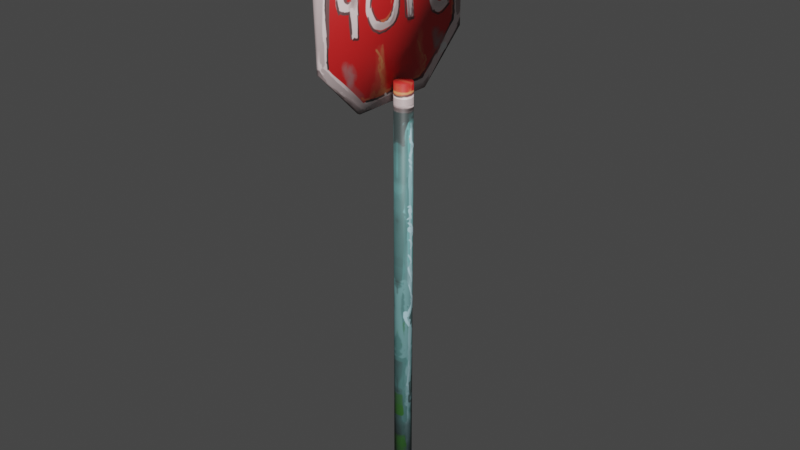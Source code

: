 # Source: StopSchildModell.blend  (saved by Blender 3.1.7; exported with 4.5.12 LTS)
import bpy
from mathutils import Matrix  # noqa: F401  (used for matrix-valued properties, if any)

bpy.ops.wm.read_factory_settings(use_empty=True)
scene = bpy.context.scene
scene.name = 'Scene'

# ---- images (referenced by path relative to the original .blend; pixels are not part of the script)
import os
ASSET_DIR = os.environ.get("B2B_ASSET_DIR", "")  # directory of the original .blend (textures are referenced by path, not embedded)
HERE = os.path.dirname(os.path.abspath(__file__))  # packed textures are extracted next to this script under _unpacked/

def load_image(name, relpath, width, height, colorspace="sRGB"):
    """Load a texture the original file referenced (path relative to the .blend, or extracted next to this script)."""
    p = next((c for c in (os.path.join(HERE, relpath), os.path.join(ASSET_DIR, relpath)) if relpath and os.path.exists(c)), "")
    if p:
        img = bpy.data.images.load(p, check_existing=True)
        img.name = name
    else:  # same state as the original file: an image datablock whose file is absent (Cycles renders it pink)
        img = bpy.data.images.new(name, width, height)
        img.source = "FILE"
        img.filepath = "//" + (relpath or name)
    img.colorspace_settings.name = colorspace
    return img
img_cube_002_png = load_image('Cube.002.png', '_unpacked/Cube.002.bead6c00.png', 2048, 2048, 'sRGB')
img_cube_002_2_png = load_image('Cube.002 2.png', '_unpacked/Cube.002_2.ebfabda0.png', 2048, 2048, 'sRGB')

# ---- materials (node trees are filled in below, after node groups)
mat_material_001 = bpy.data.materials.new('Material.001')
mat_material_001.use_transparent_shadow = False

# ---- material node trees
mat_material_001.use_nodes = True; mat_material_001.node_tree.nodes.clear()
_N = mat_material_001.node_tree.nodes; _L = mat_material_001.node_tree.links
n0 = _N.new('ShaderNodeBsdfPrincipled'); n0.name = 'Principled BSDF'; n0.location = (10, 300)
n0.distribution = 'GGX'
n0.subsurface_method = 'RANDOM_WALK_SKIN'
n0.inputs[3].default_value = 1.45
n0.inputs[27].default_value = (0.0, 0.0, 0.0, 1.0)
n0.inputs[28].default_value = 1.0
n1 = _N.new('ShaderNodeOutputMaterial'); n1.name = 'Material Output'; n1.location = (300, 300)
n2 = _N.new('ShaderNodeTexImage'); n2.name = 'Image Texture'; n2.location = (-412, 198)
n2.image = img_cube_002_png
n3 = _N.new('ShaderNodeTexImage'); n3.name = 'Image Texture.001'; n3.location = (-269, 113)
n3.image = img_cube_002_2_png
_L.new(n0.outputs[0], n1.inputs[0])
_L.new(n3.outputs[0], n0.inputs[0])
n1.is_active_output = True

# ---- world
world_world = bpy.data.worlds.new('World'); scene.world = world_world
world_world.use_nodes = True; world_world.node_tree.nodes.clear()
_N = world_world.node_tree.nodes; _L = world_world.node_tree.links
n0 = _N.new('ShaderNodeOutputWorld'); n0.name = 'World Output'; n0.location = (300, 300)
n1 = _N.new('ShaderNodeBackground'); n1.name = 'Background'; n1.location = (10, 300)
n1.inputs[0].default_value = (0.05088, 0.05088, 0.05088, 1.0)
_L.new(n1.outputs[0], n0.inputs[0])
n0.is_active_output = True
world_world.color = (0.05088, 0.05088, 0.05088)
world_world.use_sun_shadow = False
world_world.sun_shadow_jitter_overblur = 0.0

# ---- meshes
me_cube_002 = bpy.data.meshes.new('Cube.002')
me_cube_002.from_pydata([(-0.06182, -1.0, -0.5707), (-0.08925, -0.9752, 0.3715), (-0.08925, 1.0, -0.5707), (-0.08925, 1.0, 0.3818), (-0.02955, -1.0, -0.5707), (-0.002117, -1.0, 0.3818), (-0.002117, 1.0, -0.5707), (-0.002117, 1.0, 0.3818), (-0.08925, 0.4723, -1.063), (-0.08925, -0.4723, -1.063), (-0.08925, -0.4723, 0.8736), (-0.08925, 0.4723, 0.8736), (-0.02955, 0.4826, -1.087), (-0.002117, 0.4826, 0.8984), (-0.02955, -0.4826, -1.087), (-0.002117, -0.4826, 0.8984), (0.09669, 0.09857, -5.705), (0.0474, 0.08537, -5.705), (0.01132, 0.04929, -5.705), (-0.001887, -7.883e-10, -5.705), (0.01132, -0.04929, -5.705), (0.0474, -0.08537, -5.705), (0.09669, -0.09857, -5.705), (0.146, -0.08537, -5.705), (0.1821, -0.04929, -5.705), (0.1953, -7.883e-10, -5.705), (0.1821, 0.04929, -5.705), (0.146, 0.08537, -5.705), (0.09669, 0.09857, -0.8639), (0.0474, 0.08537, -0.8639), (0.01132, 0.04929, -0.8639), (-0.001887, -7.883e-10, -0.8639), (0.01132, -0.04929, -0.8639), (0.0474, -0.08537, -0.8639), (0.09669, -0.09857, -0.8639), (0.146, -0.08537, -0.8639), (0.1821, -0.04929, -0.8639), (0.1953, -7.883e-10, -0.8639), (0.1821, 0.04929, -0.8639), (0.146, 0.08537, -0.8639), (-0.08925, -0.9752, -0.5604), (-0.08925, -1.0, 0.3818), (-0.08925, 0.9752, 0.3715), (-0.08925, 0.9752, -0.5604), (-0.06182, 0.4826, -1.087), (-0.06182, -0.4826, -1.087), (-0.08925, -0.4826, 0.8984), (-0.08925, 0.4826, 0.8984)], [], [(40, 1, 42, 43), (2, 3, 7, 6), (6, 7, 5, 4), (4, 5, 41, 0), (5, 7, 13, 15), (4, 0, 45, 14), (44, 12, 14, 45), (13, 47, 46, 15), (2, 6, 12, 44), (42, 1, 10, 11), (41, 5, 15, 46), (40, 43, 8, 9), (6, 4, 14, 12), (7, 3, 47, 13), (19, 20, 32, 31), (26, 27, 39, 38), (16, 17, 29, 28), (23, 24, 36, 35), (20, 21, 33, 32), (27, 16, 28, 39), (17, 18, 30, 29), (24, 25, 37, 36), (21, 22, 34, 33), (18, 19, 31, 30), (25, 26, 38, 37), (22, 23, 35, 34), (29, 30, 31, 32, 33, 34, 35, 36, 37, 38, 39, 28), (17, 16, 27, 26, 25, 24, 23, 22, 21, 20, 19, 18), (1, 40, 0, 41), (43, 42, 3, 2), (9, 8, 44, 45), (11, 10, 46, 47), (40, 9, 45, 0), (8, 43, 2, 44), (10, 1, 41, 46), (42, 11, 47, 3)])
me_cube_002.polygons.foreach_set('use_smooth', [True] * 36)
_uv = me_cube_002.uv_layers.new(name='UVMap')
_uv.uv.foreach_set('vector', [0.3241, 0.7758, 0.3241, 0.9151, 0.0327, 0.9151, 0.0327, 0.7758, 0.029, 0.7743, 0.029, 0.9166, 0.029, 0.9166, 0.029, 0.7743, 0.029, 0.7743, 0.029, 0.9166, 0.3278, 0.9166, 0.3278, 0.7743, 0.3278, 0.7743, 0.3278, 0.9166, 0.3278, 0.9166, 0.3278, 0.7743, 0.3278, 0.9166, 0.029, 0.9166, 0.1063, 0.9938, 0.2505, 0.9938, 0.3278, 0.7743, 0.3278, 0.7743, 0.2505, 0.6971, 0.2505, 0.6971, 0.1063, 0.6971, 0.1063, 0.6971, 0.2505, 0.6971, 0.2505, 0.6971, 0.1063, 0.9938, 0.1063, 0.9938, 0.2505, 0.9938, 0.2505, 0.9938, 0.029, 0.7743, 0.029, 0.7743, 0.1063, 0.6971, 0.1063, 0.6971, 0.0327, 0.9151, 0.3241, 0.9151, 0.249, 0.9901, 0.1078, 0.9901, 0.3278, 0.9166, 0.3278, 0.9166, 0.2505, 0.9938, 0.2505, 0.9938, 0.3241, 0.7758, 0.0327, 0.7758, 0.1078, 0.7008, 0.249, 0.7008, 0.029, 0.7743, 0.3278, 0.7743, 0.2505, 0.6971, 0.1063, 0.6971, 0.029, 0.9166, 0.029, 0.9166, 0.1063, 0.9938, 0.1063, 0.9938, 0.1784, 0.007133, 0.1858, 0.007133, 0.1858, 0.7304, 0.1784, 0.7304, 0.1711, 0.007133, 0.1657, 0.007133, 0.1657, 0.7304, 0.1711, 0.7304, 0.1637, 0.007133, 0.1657, 0.007133, 0.1657, 0.7304, 0.1637, 0.7304, 0.1912, 0.007133, 0.1858, 0.007133, 0.1858, 0.7304, 0.1912, 0.7304, 0.1858, 0.007133, 0.1912, 0.007133, 0.1912, 0.7304, 0.1858, 0.7304, 0.1657, 0.007133, 0.1637, 0.007133, 0.1637, 0.7304, 0.1657, 0.7304, 0.1657, 0.007133, 0.1711, 0.007133, 0.1711, 0.7304, 0.1657, 0.7304, 0.1858, 0.007133, 0.1784, 0.007133, 0.1784, 0.7304, 0.1858, 0.7304, 0.1912, 0.007133, 0.1931, 0.007133, 0.1931, 0.7304, 0.1912, 0.7304, 0.1711, 0.007133, 0.1784, 0.007133, 0.1784, 0.7304, 0.1711, 0.7304, 0.1784, 0.007133, 0.1711, 0.007133, 0.1711, 0.7304, 0.1784, 0.7304, 0.1931, 0.007133, 0.1912, 0.007133, 0.1912, 0.7304, 0.1931, 0.7304, 0.1657, 0.7304, 0.1711, 0.7304, 0.1784, 0.7304, 0.1858, 0.7304, 0.1912, 0.7304, 0.1931, 0.7304, 0.1912, 0.7304, 0.1858, 0.7304, 0.1784, 0.7304, 0.1711, 0.7304, 0.1657, 0.7304, 0.1637, 0.7304, 0.1657, 0.007133, 0.1637, 0.007133, 0.1657, 0.007133, 0.1711, 0.007133, 0.1784, 0.007133, 0.1858, 0.007133, 0.1912, 0.007133, 0.1931, 0.007133, 0.1912, 0.007133, 0.1858, 0.007133, 0.1784, 0.007133, 0.1711, 0.007133, 0.3241, 0.9151, 0.3241, 0.7758, 0.3278, 0.7743, 0.3278, 0.9166, 0.0327, 0.7758, 0.0327, 0.9151, 0.029, 0.9166, 0.029, 0.7743, 0.249, 0.7008, 0.1078, 0.7008, 0.1063, 0.6971, 0.2505, 0.6971, 0.1078, 0.9901, 0.249, 0.9901, 0.2505, 0.9938, 0.1063, 0.9938, 0.3241, 0.7758, 0.249, 0.7008, 0.2505, 0.6971, 0.3278, 0.7743, 0.1078, 0.7008, 0.0327, 0.7758, 0.029, 0.7743, 0.1063, 0.6971, 0.249, 0.9901, 0.3241, 0.9151, 0.3278, 0.9166, 0.2505, 0.9938, 0.0327, 0.9151, 0.1078, 0.9901, 0.1063, 0.9938, 0.029, 0.9166])
me_cube_002.materials.append(mat_material_001)
me_cube_002.update()

# ---- objects
ob_cube_002 = bpy.data.objects.new('Cube.002', me_cube_002)

# ---- transforms, parenting, visibility, modifiers, constraints
ob_cube_002.location = (0.0, 0.0, 5.699)

# ---- collection membership
scene.collection.objects.link(ob_cube_002)

# ---- scene / render settings (as saved in the file)
scene.frame_start = 1; scene.frame_end = 250; scene.frame_set(2)
scene.render.engine = 'BLENDER_EEVEE_NEXT'
scene.cycles.sampling_pattern = 'TABULATED_SOBOL'
scene.cycles.use_light_tree = False
scene.view_settings.view_transform = 'Filmic'
bpy.context.view_layer.update()

# ---- added for rendering (the .blend has no active camera and no usable light): camera, sun
cam_auto = bpy.data.cameras.new('AutoCamera')
cam_auto.lens = 50.0
cam_auto.sensor_width = 36.0
cam_auto.clip_end = 1000.0
ob_auto_camera = bpy.data.objects.new('AutoCamera', cam_auto)
scene.collection.objects.link(ob_auto_camera)
ob_auto_camera.location = (6.44184, -7.66661, 8.40729)
ob_auto_camera.rotation_euler = (1.09748, -7.21219e-08, 0.694738)
scene.camera = ob_auto_camera
light_auto_sun = bpy.data.lights.new('AutoSun', 'SUN')
light_auto_sun.energy = 3.0
light_auto_sun.angle = 0.0523599
ob_auto_sun = bpy.data.objects.new('AutoSun', light_auto_sun)
scene.collection.objects.link(ob_auto_sun)
ob_auto_sun.rotation_euler = (0.872665, 0.174533, 0.523599)
bpy.context.view_layer.update()
